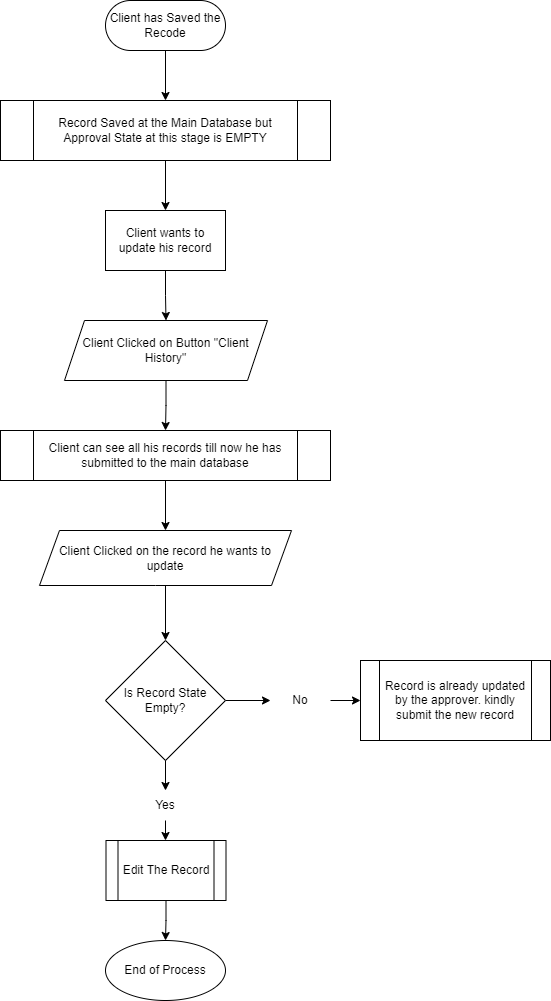

The diagram above was exported from draw.io. Its source (the exported page's mxGraphModel, read from the mxfile embedded in the PNG):
<mxGraphModel dx="868" dy="450" grid="1" gridSize="10" guides="1" tooltips="1" connect="1" arrows="1" fold="1" page="1" pageScale="1" pageWidth="850" pageHeight="1100" math="0" shadow="0">
  <root>
    <mxCell id="0" />
    <mxCell id="1" parent="0" />
    <mxCell id="t3UCsjZhpYqlGZIY9grt-5" value="" style="edgeStyle=orthogonalEdgeStyle;rounded=0;orthogonalLoop=1;jettySize=auto;html=1;" edge="1" parent="1" source="t3UCsjZhpYqlGZIY9grt-1" target="t3UCsjZhpYqlGZIY9grt-4">
      <mxGeometry relative="1" as="geometry" />
    </mxCell>
    <mxCell id="t3UCsjZhpYqlGZIY9grt-1" value="Client has Saved the Recode" style="rounded=1;whiteSpace=wrap;html=1;arcSize=50;" vertex="1" parent="1">
      <mxGeometry x="365" y="10" width="120" height="50" as="geometry" />
    </mxCell>
    <mxCell id="t3UCsjZhpYqlGZIY9grt-7" value="" style="edgeStyle=orthogonalEdgeStyle;rounded=0;orthogonalLoop=1;jettySize=auto;html=1;" edge="1" parent="1" source="t3UCsjZhpYqlGZIY9grt-4" target="t3UCsjZhpYqlGZIY9grt-6">
      <mxGeometry relative="1" as="geometry" />
    </mxCell>
    <mxCell id="t3UCsjZhpYqlGZIY9grt-4" value="Record Saved at the Main Database but Approval State at this stage is EMPTY" style="shape=process;whiteSpace=wrap;html=1;backgroundOutline=1;rounded=1;arcSize=0;" vertex="1" parent="1">
      <mxGeometry x="260" y="110" width="330" height="60" as="geometry" />
    </mxCell>
    <mxCell id="t3UCsjZhpYqlGZIY9grt-9" value="" style="edgeStyle=orthogonalEdgeStyle;rounded=0;orthogonalLoop=1;jettySize=auto;html=1;" edge="1" parent="1" source="t3UCsjZhpYqlGZIY9grt-6" target="t3UCsjZhpYqlGZIY9grt-8">
      <mxGeometry relative="1" as="geometry" />
    </mxCell>
    <mxCell id="t3UCsjZhpYqlGZIY9grt-6" value="Client wants to update his record" style="whiteSpace=wrap;html=1;rounded=1;arcSize=0;" vertex="1" parent="1">
      <mxGeometry x="365" y="220" width="120" height="60" as="geometry" />
    </mxCell>
    <mxCell id="t3UCsjZhpYqlGZIY9grt-11" value="" style="edgeStyle=orthogonalEdgeStyle;rounded=0;orthogonalLoop=1;jettySize=auto;html=1;" edge="1" parent="1" source="t3UCsjZhpYqlGZIY9grt-8" target="t3UCsjZhpYqlGZIY9grt-10">
      <mxGeometry relative="1" as="geometry" />
    </mxCell>
    <mxCell id="t3UCsjZhpYqlGZIY9grt-8" value="Client Clicked on Button &quot;Client History&quot;" style="shape=parallelogram;perimeter=parallelogramPerimeter;whiteSpace=wrap;html=1;fixedSize=1;rounded=1;arcSize=0;" vertex="1" parent="1">
      <mxGeometry x="324" y="330" width="203" height="60" as="geometry" />
    </mxCell>
    <mxCell id="t3UCsjZhpYqlGZIY9grt-13" value="" style="edgeStyle=orthogonalEdgeStyle;rounded=0;orthogonalLoop=1;jettySize=auto;html=1;" edge="1" parent="1" source="t3UCsjZhpYqlGZIY9grt-10" target="t3UCsjZhpYqlGZIY9grt-12">
      <mxGeometry relative="1" as="geometry" />
    </mxCell>
    <mxCell id="t3UCsjZhpYqlGZIY9grt-10" value="Client can see all his records till now he has submitted to the main database" style="shape=process;whiteSpace=wrap;html=1;backgroundOutline=1;rounded=1;arcSize=0;" vertex="1" parent="1">
      <mxGeometry x="260" y="440" width="330" height="50" as="geometry" />
    </mxCell>
    <mxCell id="t3UCsjZhpYqlGZIY9grt-15" value="" style="edgeStyle=orthogonalEdgeStyle;rounded=0;orthogonalLoop=1;jettySize=auto;html=1;" edge="1" parent="1" source="t3UCsjZhpYqlGZIY9grt-12" target="t3UCsjZhpYqlGZIY9grt-14">
      <mxGeometry relative="1" as="geometry" />
    </mxCell>
    <mxCell id="t3UCsjZhpYqlGZIY9grt-12" value="Client Clicked on the record he wants to update" style="shape=parallelogram;perimeter=parallelogramPerimeter;whiteSpace=wrap;html=1;fixedSize=1;rounded=1;arcSize=0;" vertex="1" parent="1">
      <mxGeometry x="299" y="540" width="252" height="55" as="geometry" />
    </mxCell>
    <mxCell id="t3UCsjZhpYqlGZIY9grt-20" value="" style="edgeStyle=orthogonalEdgeStyle;rounded=0;orthogonalLoop=1;jettySize=auto;html=1;" edge="1" parent="1" source="t3UCsjZhpYqlGZIY9grt-14">
      <mxGeometry relative="1" as="geometry">
        <mxPoint x="530" y="710" as="targetPoint" />
      </mxGeometry>
    </mxCell>
    <mxCell id="t3UCsjZhpYqlGZIY9grt-14" value="Is Record State Empty?" style="rhombus;whiteSpace=wrap;html=1;rounded=1;arcSize=0;" vertex="1" parent="1">
      <mxGeometry x="365" y="650" width="120" height="120" as="geometry" />
    </mxCell>
    <mxCell id="t3UCsjZhpYqlGZIY9grt-22" value="" style="edgeStyle=orthogonalEdgeStyle;rounded=0;orthogonalLoop=1;jettySize=auto;html=1;" edge="1" parent="1" source="t3UCsjZhpYqlGZIY9grt-19" target="t3UCsjZhpYqlGZIY9grt-21">
      <mxGeometry relative="1" as="geometry" />
    </mxCell>
    <mxCell id="t3UCsjZhpYqlGZIY9grt-19" value="No" style="text;html=1;strokeColor=none;fillColor=none;align=center;verticalAlign=middle;whiteSpace=wrap;rounded=0;" vertex="1" parent="1">
      <mxGeometry x="530" y="695" width="60" height="30" as="geometry" />
    </mxCell>
    <mxCell id="t3UCsjZhpYqlGZIY9grt-21" value="Record is already updated by the approver. kindly submit the new record" style="shape=process;whiteSpace=wrap;html=1;backgroundOutline=1;" vertex="1" parent="1">
      <mxGeometry x="620" y="670" width="190" height="80" as="geometry" />
    </mxCell>
    <mxCell id="t3UCsjZhpYqlGZIY9grt-28" value="" style="edgeStyle=orthogonalEdgeStyle;rounded=0;orthogonalLoop=1;jettySize=auto;html=1;" edge="1" parent="1" source="t3UCsjZhpYqlGZIY9grt-25" target="t3UCsjZhpYqlGZIY9grt-27">
      <mxGeometry relative="1" as="geometry" />
    </mxCell>
    <mxCell id="t3UCsjZhpYqlGZIY9grt-25" value="Yes" style="text;html=1;strokeColor=none;fillColor=none;align=center;verticalAlign=middle;whiteSpace=wrap;rounded=0;" vertex="1" parent="1">
      <mxGeometry x="395" y="800" width="60" height="30" as="geometry" />
    </mxCell>
    <mxCell id="t3UCsjZhpYqlGZIY9grt-31" value="" style="edgeStyle=orthogonalEdgeStyle;rounded=0;orthogonalLoop=1;jettySize=auto;html=1;" edge="1" parent="1" source="t3UCsjZhpYqlGZIY9grt-27" target="t3UCsjZhpYqlGZIY9grt-30">
      <mxGeometry relative="1" as="geometry" />
    </mxCell>
    <mxCell id="t3UCsjZhpYqlGZIY9grt-27" value="Edit The Record" style="shape=process;whiteSpace=wrap;html=1;backgroundOutline=1;" vertex="1" parent="1">
      <mxGeometry x="365.5" y="850" width="120" height="60" as="geometry" />
    </mxCell>
    <mxCell id="t3UCsjZhpYqlGZIY9grt-29" value="" style="endArrow=classic;html=1;rounded=0;exitX=0.5;exitY=1;exitDx=0;exitDy=0;" edge="1" parent="1" source="t3UCsjZhpYqlGZIY9grt-14">
      <mxGeometry width="50" height="50" relative="1" as="geometry">
        <mxPoint x="400" y="740" as="sourcePoint" />
        <mxPoint x="425" y="800" as="targetPoint" />
      </mxGeometry>
    </mxCell>
    <mxCell id="t3UCsjZhpYqlGZIY9grt-30" value="End of Process" style="ellipse;whiteSpace=wrap;html=1;" vertex="1" parent="1">
      <mxGeometry x="365" y="950" width="120" height="60" as="geometry" />
    </mxCell>
  </root>
</mxGraphModel>